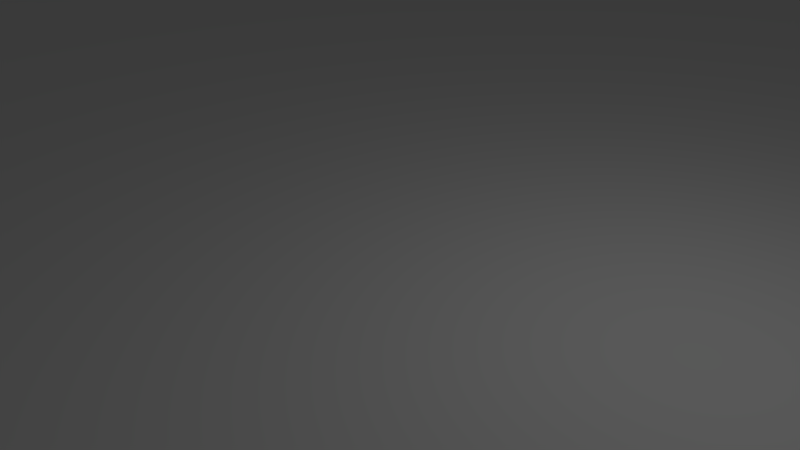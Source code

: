 # Source: kth_campus_plane.blend  (saved by Blender 2.78.0; exported with 4.5.12 LTS)
import bpy
from mathutils import Matrix  # noqa: F401  (used for matrix-valued properties, if any)

bpy.ops.wm.read_factory_settings(use_empty=True)
scene = bpy.context.scene
scene.name = 'Scene'

# ---- collections
col_collection_1 = bpy.data.collections.new('Collection 1'); scene.collection.children.link(col_collection_1)

# ---- world
world_world = bpy.data.worlds.new('World'); scene.world = world_world
world_world.color = (0.05088, 0.05088, 0.05088)
world_world.use_sun_shadow = False
world_world.sun_shadow_jitter_overblur = 0.0
world_world.cycles.sampling_method = 'MANUAL'

# ---- cameras
cam_camera = bpy.data.cameras.new('Camera')
cam_camera.clip_end = 100.0
cam_camera.lens = 35.0
cam_camera.sensor_width = 32.0
cam_camera.sensor_height = 18.0
cam_camera.ortho_scale = 7.314
cam_camera.dof.focus_distance = 0.0
cam_camera.dof.aperture_fstop = 128.0

# ---- lights
light_lamp = bpy.data.lights.new('Lamp', 'POINT')
light_lamp.transmission_factor = 0.0
light_lamp.cutoff_distance = 30.0
light_lamp.energy = 100.0
light_lamp.shadow_buffer_clip_start = 1.001
light_lamp.shadow_soft_size = 0.1
light_lamp.shadow_maximum_resolution = 0.006
light_lamp.use_absolute_resolution = True

# ---- meshes
me_plane_001 = bpy.data.meshes.new('Plane.001')
me_plane_001.from_pydata([(-290.0, -211.0, 0.0), (269.0, -211.0, 0.0), (-290.0, 281.7, 0.0), (269.0, 281.7, 0.0)], [], [(0, 1, 3, 2)])
me_plane_001.use_remesh_preserve_volume = False
me_plane_001.use_remesh_preserve_attributes = False
me_plane_001.use_mirror_vertex_groups = False
me_plane_001.update()

# ---- objects
ob_plane = bpy.data.objects.new('Plane', me_plane_001)
ob_lamp = bpy.data.objects.new('Lamp', light_lamp)
ob_camera = bpy.data.objects.new('Camera', cam_camera)

# ---- transforms, parenting, visibility, modifiers, constraints
ob_plane.location = (-1.717, -5.77, 0.0)
ob_plane.scale = (0.5898, 0.893, 1.0)
ob_plane.lineart.crease_threshold = 0.0
ob_lamp.location = (4.076, 1.005, 5.904)
ob_lamp.rotation_euler = (0.6503, 0.05522, 1.866)
ob_lamp.lock_rotations_4d = False
ob_lamp.empty_display_type = 'ARROWS'
ob_lamp.color = (0.0, 0.0, 0.0, 0.0)
ob_lamp.lineart.crease_threshold = 0.0
ob_camera.location = (7.481, -6.508, 5.344)
ob_camera.rotation_euler = (1.109, 0.0, 0.8149)
ob_camera.lock_rotations_4d = False
ob_camera.empty_display_type = 'ARROWS'
ob_camera.color = (0.0, 0.0, 0.0, 0.0)
ob_camera.display_type = 'WIRE'
ob_camera.lineart.crease_threshold = 0.0

# ---- collection membership
col_collection_1.objects.link(ob_plane)
col_collection_1.objects.link(ob_lamp)
col_collection_1.objects.link(ob_camera)

# ---- scene / render settings (as saved in the file)
scene.camera = ob_camera
scene.frame_start = 1; scene.frame_end = 250; scene.frame_set(1)
scene.render.engine = 'BLENDER_EEVEE_NEXT'
scene.render.resolution_percentage = 50
scene.render.dither_intensity = 0.0
scene.cycles.use_denoising = False
scene.cycles.samples = 128
scene.cycles.sampling_pattern = 'TABULATED_SOBOL'
scene.cycles.light_sampling_threshold = 0.0
scene.cycles.use_adaptive_sampling = False
scene.cycles.use_light_tree = False
scene.cycles.blur_glossy = 0.0
scene.cycles.sample_clamp_indirect = 0.0
scene.view_settings.view_transform = 'Standard'
bpy.context.view_layer.update()

